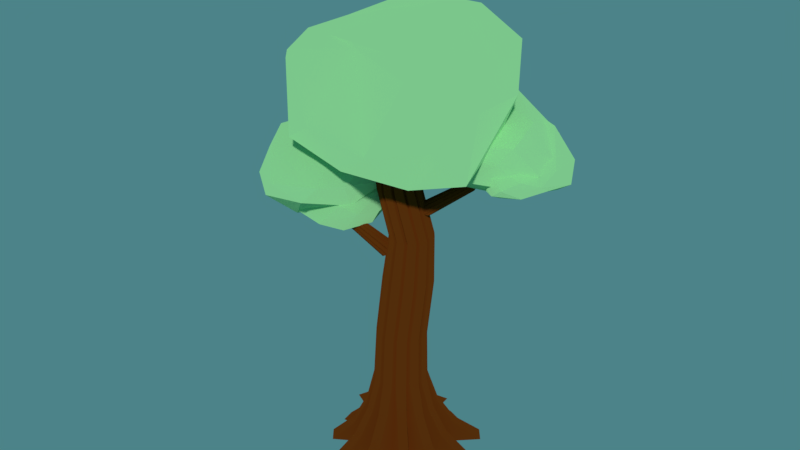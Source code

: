 # Source: Arvore_1.blend  (saved by Blender 2.78.0; exported with 4.5.12 LTS)
import bpy
from mathutils import Matrix  # noqa: F401  (used for matrix-valued properties, if any)

bpy.ops.wm.read_factory_settings(use_empty=True)
scene = bpy.context.scene
scene.name = 'Scene'

# ---- collections
col_collection_1 = bpy.data.collections.new('Collection 1'); scene.collection.children.link(col_collection_1)

# ---- materials (node trees are filled in below, after node groups)
mat_material_001 = bpy.data.materials.new('Material.001')
mat_material_001.alpha_threshold = 0.0
mat_material_001.diffuse_color = (0.3622, 0.8, 0.3553, 1.0)
mat_material_001.roughness = 0.5
mat_material_002 = bpy.data.materials.new('Material.002')
mat_material_002.alpha_threshold = 0.0
mat_material_002.diffuse_color = (0.1529, 0.03689, 0.004777, 1.0)
mat_material_002.roughness = 0.5

# ---- material node trees
mat_material_001.use_nodes = True; mat_material_001.node_tree.nodes.clear()
_N = mat_material_001.node_tree.nodes; _L = mat_material_001.node_tree.links
n0 = _N.new('ShaderNodeOutputMaterial'); n0.name = 'Material Output'; n0.location = (300, 300)
n1 = _N.new('ShaderNodeBsdfToon'); n1.name = 'Toon BSDF'; n1.location = (10, 300)
n1.inputs[0].default_value = (0.3613, 0.7991, 0.3564, 1.0)
n1.inputs[1].default_value = 1.0
n1.inputs[2].default_value = 1.0
_L.new(n1.outputs[0], n0.inputs[0])
n0.is_active_output = True
mat_material_002.use_nodes = True; mat_material_002.node_tree.nodes.clear()
_N = mat_material_002.node_tree.nodes; _L = mat_material_002.node_tree.links
n0 = _N.new('ShaderNodeOutputMaterial'); n0.name = 'Material Output'; n0.location = (300, 300)
n1 = _N.new('ShaderNodeBsdfToon'); n1.name = 'Toon BSDF'; n1.location = (10, 300)
n1.inputs[0].default_value = (0.1523, 0.03741, 0.004584, 1.0)
n1.inputs[1].default_value = 1.0
n1.inputs[2].default_value = 1.0
_L.new(n1.outputs[0], n0.inputs[0])
n0.is_active_output = True

# ---- world
world_world = bpy.data.worlds.new('World'); scene.world = world_world
world_world.use_nodes = True; world_world.node_tree.nodes.clear()
_N = world_world.node_tree.nodes; _L = world_world.node_tree.links
n0 = _N.new('ShaderNodeOutputWorld'); n0.name = 'World Output'; n0.location = (300, 300)
n1 = _N.new('ShaderNodeBackground'); n1.name = 'Background'; n1.location = (10, 300)
n1.inputs[0].default_value = (0.08964, 0.2853, 0.3108, 1.0)
n1.inputs[1].default_value = 0.8
_L.new(n1.outputs[0], n0.inputs[0])
n0.is_active_output = True
world_world.color = (0.05088, 0.05088, 0.05088)
world_world.use_sun_shadow = False
world_world.sun_shadow_jitter_overblur = 0.0
world_world.cycles.sampling_method = 'MANUAL'

# ---- meshes
me_icosphere_008 = bpy.data.meshes.new('Icosphere.008')
me_icosphere_008.from_pydata([(0.0, -0.018, -0.5988), (0.6784, -0.4066, -0.3206), (-0.2921, -0.6488, -0.3587), (-0.8156, -0.006825, -0.4812), (-0.2251, 0.7283, -0.2695), (0.6335, 0.5159, -0.2476), (0.2809, -0.6213, 0.3156), (-0.6438, -0.4121, 0.322), (-0.6899, 0.5379, 0.4701), (0.2585, 0.8577, 0.4384), (0.7525, 0.1008, 0.3793), (0.0, 0.2822, 0.6844), (-0.1223, -0.377, -0.6672), (0.3254, -0.09729, -0.7099), (0.2717, -0.6205, -0.4509), (0.7604, 0.00902, -0.5629), (0.4468, 0.3166, -0.6151), (-0.479, 0.06596, -0.7426), (-0.6443, -0.4348, -0.5274), (-0.1621, 0.5252, -0.3924), (-0.6133, 0.494, -0.3384), (0.2152, 0.6844, -0.2695), (0.9433, -0.2896, 0.03321), (0.8368, 0.3407, 0.1443), (0.0, -0.6072, 0.296), (0.558, -0.6961, 0.1632), (-0.9433, -0.2896, 0.03321), (-0.558, -0.6961, 0.1632), (-0.5373, 0.7602, 0.05732), (-0.8368, 0.3407, 0.1443), (0.5373, 0.7602, 0.05732), (0.0, 0.9284, 0.07633), (0.6011, -0.3775, 0.3892), (-0.2633, -0.5813, 0.3341), (-0.7165, 0.1012, 0.4352), (-0.2535, 0.8131, 0.5206), (0.6697, 0.5088, 0.5359), (0.06994, -0.2446, 0.5612), (0.3862, 0.181, 0.6472), (-0.2329, -0.05075, 0.5578), (-0.3545, 0.428, 0.7174), (0.1741, 0.6128, 0.7232)], [], [(0, 13, 12), (1, 13, 15), (0, 12, 17), (0, 17, 19), (0, 19, 16), (1, 15, 22), (2, 14, 24), (3, 18, 26), (4, 20, 28), (5, 21, 30), (1, 22, 25), (2, 24, 27), (3, 26, 29), (4, 28, 31), (5, 30, 23), (6, 32, 37), (7, 33, 39), (8, 34, 40), (9, 35, 41), (10, 36, 38), (38, 41, 11), (38, 36, 41), (36, 9, 41), (41, 40, 11), (41, 35, 40), (35, 8, 40), (40, 39, 11), (40, 34, 39), (34, 7, 39), (39, 37, 11), (39, 33, 37), (33, 6, 37), (37, 38, 11), (37, 32, 38), (32, 10, 38), (23, 36, 10), (23, 30, 36), (30, 9, 36), (31, 35, 9), (31, 28, 35), (28, 8, 35), (29, 34, 8), (29, 26, 34), (26, 7, 34), (27, 33, 7), (27, 24, 33), (24, 6, 33), (25, 32, 6), (25, 22, 32), (22, 10, 32), (30, 31, 9), (30, 21, 31), (21, 4, 31), (28, 29, 8), (28, 20, 29), (20, 3, 29), (26, 27, 7), (26, 18, 27), (18, 2, 27), (24, 25, 6), (24, 14, 25), (14, 1, 25), (22, 23, 10), (22, 15, 23), (15, 5, 23), (16, 21, 5), (16, 19, 21), (19, 4, 21), (19, 20, 4), (19, 17, 20), (17, 3, 20), (17, 18, 3), (17, 12, 18), (12, 2, 18), (15, 16, 5), (15, 13, 16), (13, 0, 16), (12, 14, 2), (12, 13, 14), (13, 1, 14)])
me_icosphere_008.materials.append(mat_material_001)
me_icosphere_008.use_remesh_preserve_volume = False
me_icosphere_008.use_remesh_preserve_attributes = False
me_icosphere_008.use_mirror_vertex_groups = False
me_icosphere_008.update()
me_icosphere_004 = bpy.data.meshes.new('Icosphere.004')
me_icosphere_004.from_pydata([(0.003912, -0.1485, -0.6093), (0.5611, -0.6166, -0.2652), (-0.2171, -0.9065, -0.2844), (-0.7393, -0.1376, -0.3359), (-0.2378, 0.8433, -0.3555), (0.667, 0.5178, -0.4603), (0.3404, -0.9682, 0.3676), (-0.7395, -0.6691, 0.3216), (-0.8215, 0.6067, 0.04245), (0.3672, 0.9985, -0.05266), (0.9157, -0.04175, 0.2364), (0.009015, 0.06065, 0.6907), (-0.113, -0.5665, -0.4879), (0.3597, -0.3985, -0.6081), (0.226, -0.8631, -0.3401), (0.7294, -0.07803, -0.3983), (0.3676, 0.2246, -0.6745), (-0.4782, -0.1172, -0.6482), (-0.4886, -0.6153, -0.2801), (-0.09934, 0.4388, -0.5863), (-0.5908, 0.4795, -0.5482), (0.2536, 0.819, -0.4496), (0.857, -0.3187, 0.00788), (0.8915, 0.31, -0.004678), (0.008609, -1.056, -0.04455), (0.5499, -0.8679, -0.05298), (-0.8375, -0.4324, -0.1218), (-0.5284, -0.9165, -0.07826), (-0.6246, 0.9027, -0.2689), (-0.8828, 0.3177, -0.1851), (0.651, 0.8606, -0.2224), (0.01966, 1.085, -0.1472), (0.715, -0.5769, 0.3745), (-0.3474, -0.9101, 0.4035), (-0.8957, -0.1129, 0.1164), (-0.2785, 0.9942, 0.06694), (0.8671, 0.5261, 0.2391), (0.3364, -0.529, 0.6709), (0.7028, -0.1047, 0.3914), (-0.5842, -0.3506, 0.5217), (-0.5513, 0.3084, 0.5817), (0.3034, 0.6957, 0.4204)], [], [(0, 13, 12), (1, 13, 15), (0, 12, 17), (0, 17, 19), (0, 19, 16), (1, 15, 22), (2, 14, 24), (3, 18, 26), (4, 20, 28), (5, 21, 30), (1, 22, 25), (2, 24, 27), (3, 26, 29), (4, 28, 31), (5, 30, 23), (6, 32, 37), (7, 33, 39), (8, 34, 40), (9, 35, 41), (10, 36, 38), (38, 41, 11), (38, 36, 41), (36, 9, 41), (41, 40, 11), (41, 35, 40), (35, 8, 40), (40, 39, 11), (40, 34, 39), (34, 7, 39), (39, 37, 11), (39, 33, 37), (33, 6, 37), (37, 38, 11), (37, 32, 38), (32, 10, 38), (23, 36, 10), (23, 30, 36), (30, 9, 36), (31, 35, 9), (31, 28, 35), (28, 8, 35), (29, 34, 8), (29, 26, 34), (26, 7, 34), (27, 33, 7), (27, 24, 33), (24, 6, 33), (25, 32, 6), (25, 22, 32), (22, 10, 32), (30, 31, 9), (30, 21, 31), (21, 4, 31), (28, 29, 8), (28, 20, 29), (20, 3, 29), (26, 27, 7), (26, 18, 27), (18, 2, 27), (24, 25, 6), (24, 14, 25), (14, 1, 25), (22, 23, 10), (22, 15, 23), (15, 5, 23), (16, 21, 5), (16, 19, 21), (19, 4, 21), (19, 20, 4), (19, 17, 20), (17, 3, 20), (17, 18, 3), (17, 12, 18), (12, 2, 18), (15, 16, 5), (15, 13, 16), (13, 0, 16), (12, 14, 2), (12, 13, 14), (13, 1, 14)])
me_icosphere_004.materials.append(mat_material_001)
me_icosphere_004.use_remesh_preserve_volume = False
me_icosphere_004.use_remesh_preserve_attributes = False
me_icosphere_004.use_mirror_vertex_groups = False
me_icosphere_004.update()
me_icosphere_003 = bpy.data.meshes.new('Icosphere.003')
me_icosphere_003.from_pydata([(0.003912, -0.1485, -0.6093), (0.5611, -0.6166, -0.2652), (-0.2171, -0.9065, -0.2844), (-0.7393, -0.1376, -0.3359), (-0.2378, 0.8433, -0.3555), (0.667, 0.5178, -0.4603), (0.3404, -0.9682, 0.3676), (-0.7395, -0.6691, 0.3216), (-0.8215, 0.6067, 0.04245), (0.3672, 0.9985, -0.05266), (0.9157, -0.04175, 0.2364), (0.009015, 0.06065, 0.6907), (-0.113, -0.5665, -0.4879), (0.3597, -0.3985, -0.6081), (0.226, -0.8631, -0.3401), (0.7294, -0.07803, -0.3983), (0.3676, 0.2246, -0.6745), (-0.4782, -0.1172, -0.6482), (-0.4886, -0.6153, -0.2801), (-0.09934, 0.4388, -0.5863), (-0.5908, 0.4795, -0.5482), (0.2536, 0.819, -0.4496), (0.857, -0.3187, 0.00788), (0.8915, 0.31, -0.004678), (0.008609, -1.056, -0.04455), (0.5499, -0.8679, -0.05298), (-0.8375, -0.4324, -0.1218), (-0.5284, -0.9165, -0.07826), (-0.6246, 0.9027, -0.2689), (-0.8828, 0.3177, -0.1851), (0.651, 0.8606, -0.2224), (0.01966, 1.085, -0.1472), (0.715, -0.5769, 0.3745), (-0.3474, -0.9101, 0.4035), (-0.8957, -0.1129, 0.1164), (-0.2785, 0.9942, 0.06694), (0.8671, 0.5261, 0.2391), (0.3364, -0.529, 0.6709), (0.7028, -0.1047, 0.3914), (-0.5842, -0.3506, 0.5217), (-0.5513, 0.3084, 0.5817), (0.3034, 0.6957, 0.4204)], [], [(0, 13, 12), (1, 13, 15), (0, 12, 17), (0, 17, 19), (0, 19, 16), (1, 15, 22), (2, 14, 24), (3, 18, 26), (4, 20, 28), (5, 21, 30), (1, 22, 25), (2, 24, 27), (3, 26, 29), (4, 28, 31), (5, 30, 23), (6, 32, 37), (7, 33, 39), (8, 34, 40), (9, 35, 41), (10, 36, 38), (38, 41, 11), (38, 36, 41), (36, 9, 41), (41, 40, 11), (41, 35, 40), (35, 8, 40), (40, 39, 11), (40, 34, 39), (34, 7, 39), (39, 37, 11), (39, 33, 37), (33, 6, 37), (37, 38, 11), (37, 32, 38), (32, 10, 38), (23, 36, 10), (23, 30, 36), (30, 9, 36), (31, 35, 9), (31, 28, 35), (28, 8, 35), (29, 34, 8), (29, 26, 34), (26, 7, 34), (27, 33, 7), (27, 24, 33), (24, 6, 33), (25, 32, 6), (25, 22, 32), (22, 10, 32), (30, 31, 9), (30, 21, 31), (21, 4, 31), (28, 29, 8), (28, 20, 29), (20, 3, 29), (26, 27, 7), (26, 18, 27), (18, 2, 27), (24, 25, 6), (24, 14, 25), (14, 1, 25), (22, 23, 10), (22, 15, 23), (15, 5, 23), (16, 21, 5), (16, 19, 21), (19, 4, 21), (19, 20, 4), (19, 17, 20), (17, 3, 20), (17, 18, 3), (17, 12, 18), (12, 2, 18), (15, 16, 5), (15, 13, 16), (13, 0, 16), (12, 14, 2), (12, 13, 14), (13, 1, 14)])
me_icosphere_003.materials.append(mat_material_001)
me_icosphere_003.use_remesh_preserve_volume = False
me_icosphere_003.use_remesh_preserve_attributes = False
me_icosphere_003.use_mirror_vertex_groups = False
me_icosphere_003.update()
me_icosphere_002 = bpy.data.meshes.new('Icosphere.002')
me_icosphere_002.from_pydata([(0.003912, -0.1485, -0.6093), (0.5611, -0.6166, -0.2652), (-0.2171, -0.9065, -0.2844), (-0.7393, -0.1376, -0.3359), (-0.2378, 0.8433, -0.3555), (0.667, 0.5178, -0.4603), (0.3404, -0.9682, 0.3676), (-0.7395, -0.6691, 0.3216), (-0.8215, 0.6067, 0.04245), (0.3672, 0.9985, -0.05266), (0.9157, -0.04175, 0.2364), (0.009015, 0.06065, 0.6907), (-0.113, -0.5665, -0.4879), (0.3597, -0.3985, -0.6081), (0.226, -0.8631, -0.3401), (0.7294, -0.07803, -0.3983), (0.3676, 0.2246, -0.6745), (-0.4782, -0.1172, -0.6482), (-0.4886, -0.6153, -0.2801), (-0.09934, 0.4388, -0.5863), (-0.5908, 0.4795, -0.5482), (0.2536, 0.819, -0.4496), (0.857, -0.3187, 0.00788), (0.8915, 0.31, -0.004678), (0.008609, -1.056, -0.04455), (0.5499, -0.8679, -0.05298), (-0.8375, -0.4324, -0.1218), (-0.5284, -0.9165, -0.07826), (-0.6246, 0.9027, -0.2689), (-0.8828, 0.3177, -0.1851), (0.651, 0.8606, -0.2224), (0.01966, 1.085, -0.1472), (0.715, -0.5769, 0.3745), (-0.3474, -0.9101, 0.4035), (-0.8957, -0.1129, 0.1164), (-0.2785, 0.9942, 0.06694), (0.8671, 0.5261, 0.2391), (0.3364, -0.529, 0.6709), (0.7028, -0.1047, 0.3914), (-0.5842, -0.3506, 0.5217), (-0.5513, 0.3084, 0.5817), (0.3034, 0.6957, 0.4204)], [], [(0, 13, 12), (1, 13, 15), (0, 12, 17), (0, 17, 19), (0, 19, 16), (1, 15, 22), (2, 14, 24), (3, 18, 26), (4, 20, 28), (5, 21, 30), (1, 22, 25), (2, 24, 27), (3, 26, 29), (4, 28, 31), (5, 30, 23), (6, 32, 37), (7, 33, 39), (8, 34, 40), (9, 35, 41), (10, 36, 38), (38, 41, 11), (38, 36, 41), (36, 9, 41), (41, 40, 11), (41, 35, 40), (35, 8, 40), (40, 39, 11), (40, 34, 39), (34, 7, 39), (39, 37, 11), (39, 33, 37), (33, 6, 37), (37, 38, 11), (37, 32, 38), (32, 10, 38), (23, 36, 10), (23, 30, 36), (30, 9, 36), (31, 35, 9), (31, 28, 35), (28, 8, 35), (29, 34, 8), (29, 26, 34), (26, 7, 34), (27, 33, 7), (27, 24, 33), (24, 6, 33), (25, 32, 6), (25, 22, 32), (22, 10, 32), (30, 31, 9), (30, 21, 31), (21, 4, 31), (28, 29, 8), (28, 20, 29), (20, 3, 29), (26, 27, 7), (26, 18, 27), (18, 2, 27), (24, 25, 6), (24, 14, 25), (14, 1, 25), (22, 23, 10), (22, 15, 23), (15, 5, 23), (16, 21, 5), (16, 19, 21), (19, 4, 21), (19, 20, 4), (19, 17, 20), (17, 3, 20), (17, 18, 3), (17, 12, 18), (12, 2, 18), (15, 16, 5), (15, 13, 16), (13, 0, 16), (12, 14, 2), (12, 13, 14), (13, 1, 14)])
me_icosphere_002.materials.append(mat_material_001)
me_icosphere_002.use_remesh_preserve_volume = False
me_icosphere_002.use_remesh_preserve_attributes = False
me_icosphere_002.use_mirror_vertex_groups = False
me_icosphere_002.update()
me_icosphere_001 = bpy.data.meshes.new('Icosphere.001')
me_icosphere_001.from_pydata([(0.003912, -0.1485, -0.6093), (0.5611, -0.6166, -0.2652), (-0.2171, -0.9065, -0.2844), (-0.7393, -0.1376, -0.3359), (-0.2378, 0.8433, -0.3555), (0.667, 0.5178, -0.4603), (0.3404, -0.9682, 0.3676), (-0.7395, -0.6691, 0.3216), (-0.8215, 0.6067, 0.04245), (0.3672, 0.9985, -0.05266), (0.9157, -0.04175, 0.2364), (0.009015, 0.06065, 0.6907), (-0.113, -0.5665, -0.4879), (0.3597, -0.3985, -0.6081), (0.226, -0.8631, -0.3401), (0.7294, -0.07803, -0.3983), (0.3676, 0.2246, -0.6745), (-0.4782, -0.1172, -0.6482), (-0.4886, -0.6153, -0.2801), (-0.09934, 0.4388, -0.5863), (-0.5908, 0.4795, -0.5482), (0.2536, 0.819, -0.4496), (0.857, -0.3187, 0.00788), (0.8915, 0.31, -0.004678), (0.008609, -1.056, -0.04455), (0.5499, -0.8679, -0.05298), (-0.8375, -0.4324, -0.1218), (-0.5284, -0.9165, -0.07826), (-0.6246, 0.9027, -0.2689), (-0.8828, 0.3177, -0.1851), (0.651, 0.8606, -0.2224), (0.01966, 1.085, -0.1472), (0.715, -0.5769, 0.3745), (-0.3474, -0.9101, 0.4035), (-0.8957, -0.1129, 0.1164), (-0.2785, 0.9942, 0.06694), (0.8671, 0.5261, 0.2391), (0.3364, -0.529, 0.6709), (0.7028, -0.1047, 0.3914), (-0.5842, -0.3506, 0.5217), (-0.5513, 0.3084, 0.5817), (0.3034, 0.6957, 0.4204)], [], [(0, 13, 12), (1, 13, 15), (0, 12, 17), (0, 17, 19), (0, 19, 16), (1, 15, 22), (2, 14, 24), (3, 18, 26), (4, 20, 28), (5, 21, 30), (1, 22, 25), (2, 24, 27), (3, 26, 29), (4, 28, 31), (5, 30, 23), (6, 32, 37), (7, 33, 39), (8, 34, 40), (9, 35, 41), (10, 36, 38), (38, 41, 11), (38, 36, 41), (36, 9, 41), (41, 40, 11), (41, 35, 40), (35, 8, 40), (40, 39, 11), (40, 34, 39), (34, 7, 39), (39, 37, 11), (39, 33, 37), (33, 6, 37), (37, 38, 11), (37, 32, 38), (32, 10, 38), (23, 36, 10), (23, 30, 36), (30, 9, 36), (31, 35, 9), (31, 28, 35), (28, 8, 35), (29, 34, 8), (29, 26, 34), (26, 7, 34), (27, 33, 7), (27, 24, 33), (24, 6, 33), (25, 32, 6), (25, 22, 32), (22, 10, 32), (30, 31, 9), (30, 21, 31), (21, 4, 31), (28, 29, 8), (28, 20, 29), (20, 3, 29), (26, 27, 7), (26, 18, 27), (18, 2, 27), (24, 25, 6), (24, 14, 25), (14, 1, 25), (22, 23, 10), (22, 15, 23), (15, 5, 23), (16, 21, 5), (16, 19, 21), (19, 4, 21), (19, 20, 4), (19, 17, 20), (17, 3, 20), (17, 18, 3), (17, 12, 18), (12, 2, 18), (15, 16, 5), (15, 13, 16), (13, 0, 16), (12, 14, 2), (12, 13, 14), (13, 1, 14)])
me_icosphere_001.materials.append(mat_material_001)
me_icosphere_001.use_remesh_preserve_volume = False
me_icosphere_001.use_remesh_preserve_attributes = False
me_icosphere_001.use_mirror_vertex_groups = False
me_icosphere_001.update()
me_icosphere = bpy.data.meshes.new('Icosphere')
me_icosphere.from_pydata([(0.003912, -0.1485, -0.6093), (0.5611, -0.6166, -0.2652), (-0.2171, -0.9065, -0.2844), (-0.7393, -0.1376, -0.3359), (-0.2378, 0.8433, -0.3555), (0.667, 0.5178, -0.4603), (0.3404, -0.9682, 0.3676), (-0.7395, -0.6691, 0.3216), (-0.8215, 0.6067, 0.04245), (0.3672, 0.9985, -0.05266), (0.9157, -0.04175, 0.2364), (0.009015, 0.06065, 0.6907), (-0.113, -0.5665, -0.4879), (0.3597, -0.3985, -0.6081), (0.226, -0.8631, -0.3401), (0.7294, -0.07803, -0.3983), (0.3676, 0.2246, -0.6745), (-0.4782, -0.1172, -0.6482), (-0.4886, -0.6153, -0.2801), (-0.09934, 0.4388, -0.5863), (-0.5908, 0.4795, -0.5482), (0.2536, 0.819, -0.4496), (0.857, -0.3187, 0.00788), (0.8915, 0.31, -0.004678), (0.008609, -1.056, -0.04455), (0.5499, -0.8679, -0.05298), (-0.8375, -0.4324, -0.1218), (-0.5284, -0.9165, -0.07826), (-0.6246, 0.9027, -0.2689), (-0.8828, 0.3177, -0.1851), (0.651, 0.8606, -0.2224), (0.01966, 1.085, -0.1472), (0.715, -0.5769, 0.3745), (-0.3474, -0.9101, 0.4035), (-0.8957, -0.1129, 0.1164), (-0.2785, 0.9942, 0.06694), (0.8671, 0.5261, 0.2391), (0.3364, -0.529, 0.6709), (0.7028, -0.1047, 0.3914), (-0.5842, -0.3506, 0.5217), (-0.5513, 0.3084, 0.5817), (0.3034, 0.6957, 0.4204)], [], [(0, 13, 12), (1, 13, 15), (0, 12, 17), (0, 17, 19), (0, 19, 16), (1, 15, 22), (2, 14, 24), (3, 18, 26), (4, 20, 28), (5, 21, 30), (1, 22, 25), (2, 24, 27), (3, 26, 29), (4, 28, 31), (5, 30, 23), (6, 32, 37), (7, 33, 39), (8, 34, 40), (9, 35, 41), (10, 36, 38), (38, 41, 11), (38, 36, 41), (36, 9, 41), (41, 40, 11), (41, 35, 40), (35, 8, 40), (40, 39, 11), (40, 34, 39), (34, 7, 39), (39, 37, 11), (39, 33, 37), (33, 6, 37), (37, 38, 11), (37, 32, 38), (32, 10, 38), (23, 36, 10), (23, 30, 36), (30, 9, 36), (31, 35, 9), (31, 28, 35), (28, 8, 35), (29, 34, 8), (29, 26, 34), (26, 7, 34), (27, 33, 7), (27, 24, 33), (24, 6, 33), (25, 32, 6), (25, 22, 32), (22, 10, 32), (30, 31, 9), (30, 21, 31), (21, 4, 31), (28, 29, 8), (28, 20, 29), (20, 3, 29), (26, 27, 7), (26, 18, 27), (18, 2, 27), (24, 25, 6), (24, 14, 25), (14, 1, 25), (22, 23, 10), (22, 15, 23), (15, 5, 23), (16, 21, 5), (16, 19, 21), (19, 4, 21), (19, 20, 4), (19, 17, 20), (17, 3, 20), (17, 18, 3), (17, 12, 18), (12, 2, 18), (15, 16, 5), (15, 13, 16), (13, 0, 16), (12, 14, 2), (12, 13, 14), (13, 1, 14)])
me_icosphere.materials.append(mat_material_001)
me_icosphere.use_remesh_preserve_volume = False
me_icosphere.use_remesh_preserve_attributes = False
me_icosphere.use_mirror_vertex_groups = False
me_icosphere.update()
me_cylinder_001 = bpy.data.meshes.new('Cylinder.001')
me_cylinder_001.from_pydata([(4.213e-09, 1.424, -1.0), (-0.001511, 0.9614, 1.91), (0.7121, 1.233, -1.0), (0.4769, 0.8332, 1.91), (1.233, 0.7121, -1.0), (0.8272, 0.4829, 1.91), (1.424, -3.263e-09, -1.0), (0.9554, 0.004472, 1.91), (1.233, -0.7121, -1.0), (0.8272, -0.474, 1.91), (0.7121, -1.233, -1.0), (0.4769, -0.8242, 1.91), (2.193e-07, -1.424, -1.0), (-0.001511, -0.9524, 1.91), (-0.7121, -1.233, -1.0), (-0.48, -0.8242, 1.91), (-1.233, -0.7121, -1.0), (-0.8302, -0.474, 1.91), (-1.424, -6.031e-07, -1.0), (-0.9584, 0.004472, 1.91), (-1.233, 0.7121, -1.0), (-0.8302, 0.4829, 1.91), (-0.7121, 1.233, -1.0), (-0.48, 0.8332, 1.91), (0.3313, 2.95, -0.9259), (0.08057, 1.123, 1.84), (0.4865, 1.014, 1.84), (0.8266, 2.817, -0.9259), (2.061, 2.533, -0.9259), (0.6287, 0.9318, 1.84), (0.9258, 0.6346, 1.84), (2.428, 2.167, -0.9259), (2.438, 1.116, -1.358), (1.008, 0.4925, 1.84), (1.117, 0.08656, 1.84), (2.62, 0.673, -1.358), (3.064, -0.5418, -0.9259), (1.117, -0.07761, 1.84), (1.008, -0.4835, 1.84), (2.915, -1.099, -0.9259), (2.404, -1.949, -0.9259), (0.9258, -0.6257, 1.84), (0.6287, -0.9229, 1.84), (2.025, -2.328, -0.9259), (1.012, -2.721, -0.9259), (0.4865, -1.005, 1.84), (0.08057, -1.114, 1.84), (0.3572, -2.896, -0.9259), (-0.4318, -2.658, -0.9259), (-0.08359, -1.114, 1.84), (-0.4895, -1.005, 1.84), (-0.9976, -2.506, -0.9259), (-2.328, -2.568, -0.9259), (-0.6317, -0.9229, 1.84), (-0.9288, -0.6257, 1.84), (-2.709, -2.187, -0.9259), (-2.51, -1.066, -0.9259), (-1.011, -0.4835, 1.84), (-1.12, -0.07761, 1.84), (-2.685, -0.4115, -0.9259), (-3.3, 0.5172, -0.9259), (-1.12, 0.08655, 1.84), (-1.011, 0.4925, 1.84), (-3.071, 1.35, -0.9259), (-2.198, 1.703, -0.9259), (-0.9288, 0.6346, 1.84), (-0.6317, 0.9318, 1.84), (-1.718, 2.182, -0.9259), (-1.238, 3.173, -0.9259), (-0.4895, 1.014, 1.84), (-0.08359, 1.123, 1.84), (-0.5835, 3.349, -0.9259), (-0.002639, 1.122, -0.2586), (0.5565, 0.9718, -0.2586), (0.9659, 0.5624, -0.2586), (1.116, 0.003274, -0.2586), (0.9659, -0.5559, -0.2586), (0.5565, -0.9652, -0.2586), (-0.002639, -1.115, -0.2586), (-0.5618, -0.9652, -0.2586), (-0.9711, -0.5559, -0.2586), (-1.121, 0.003273, -0.2586), (-0.9711, 0.5624, -0.2586), (-0.5618, 0.9718, -0.2586), (0.2094, 2.024, -0.2417), (0.6234, 1.913, -0.2417), (1.358, 1.727, -0.2417), (1.663, 1.422, -0.2417), (1.697, 0.7899, -0.4816), (1.835, 0.4052, -0.4816), (2.082, -0.3257, -0.2417), (1.962, -0.7739, -0.2417), (1.65, -1.295, -0.2417), (1.338, -1.607, -0.2417), (0.7263, -1.853, -0.2417), (0.2239, -1.988, -0.2417), (-0.2705, -1.856, -0.2417), (-0.7237, -1.734, -0.2417), (-1.511, -1.74, -0.2417), (-1.824, -1.427, -0.2417), (-1.742, -0.7558, -0.2417), (-1.876, -0.2534, -0.2417), (-2.218, 0.3186, -0.2417), (-2.054, 0.9198, -0.2417), (-1.54, 1.165, -0.2417), (-1.173, 1.533, -0.2417), (-0.8572, 2.111, -0.2417), (-0.3548, 2.246, -0.2417), (-0.002266, 0.9611, 0.7328), (0.1325, 1.446, 0.707), (-0.2004, 1.546, 0.707), (0.4769, 0.8327, 0.7328), (0.8276, 0.4819, 0.7328), (0.956, 0.002811, 0.7328), (0.8276, -0.4763, 0.7328), (0.4769, -0.8271, 0.7328), (-0.002266, -0.9555, 0.7328), (-0.4814, -0.8271, 0.7328), (-0.8322, -0.4763, 0.7328), (-0.9605, 0.00281, 0.7328), (-0.8322, 0.4819, 0.7328), (-0.4814, 0.8327, 0.7328), (0.5116, 1.344, 0.707), (0.9111, 1.221, 0.707), (1.19, 0.9427, 0.707), (1.244, 0.5893, 0.5984), (1.358, 0.2234, 0.5984), (1.469, -0.1848, 0.707), (1.363, -0.5795, 0.707), (1.184, -0.8824, 0.707), (0.9019, -1.164, 0.707), (0.5582, -1.314, 0.707), (0.139, -1.426, 0.707), (-0.1623, -1.367, 0.707), (-0.5591, -1.26, 0.707), (-0.9826, -1.224, 0.707), (-1.265, -0.9422, 0.707), (-1.266, -0.5713, 0.707), (-1.379, -0.1521, 0.707), (-1.533, 0.1843, 0.707), (-1.407, 0.6481, 0.707), (-1.136, 0.8262, 0.707), (-0.8295, 1.133, 0.707), (-0.6195, 1.433, 0.707), (-0.1266, 1.164, 5.728), (0.3196, 1.044, 5.728), (0.6462, 0.7178, 5.728), (0.7657, 0.2716, 5.728), (0.6462, -0.1745, 5.728), (0.3196, -0.5011, 5.728), (-0.1266, -0.6206, 5.728), (-0.5727, -0.5011, 5.728), (-0.8993, -0.1745, 5.728), (-1.019, 0.2716, 5.728), (-0.8993, 0.7178, 5.728), (-0.5727, 1.044, 5.728), (-0.05001, 1.314, 5.662), (0.3285, 1.213, 5.662), (0.4611, 1.136, 5.662), (0.7381, 0.8593, 5.662), (0.8147, 0.7267, 5.662), (0.9161, 0.3482, 5.662), (0.9161, 0.1951, 5.662), (0.8147, -0.1834, 5.662), (0.7381, -0.316, 5.662), (0.4611, -0.593, 5.662), (0.3285, -0.6696, 5.662), (-0.05001, -0.771, 5.662), (-0.2031, -0.771, 5.662), (-0.5816, -0.6696, 5.662), (-0.7142, -0.593, 5.662), (-0.9912, -0.316, 5.662), (-1.068, -0.1834, 5.662), (-1.169, 0.1951, 5.662), (-1.169, 0.3482, 5.662), (-1.068, 0.7267, 5.662), (-0.9912, 0.8593, 5.662), (-0.7142, 1.136, 5.662), (-0.5816, 1.213, 5.662), (-0.2031, 1.314, 5.662), (-1.029, 0.1225, 3.648), (-0.8784, 0.04598, 3.714), (-0.4412, -0.8952, 3.648), (-0.06267, -0.9967, 3.648), (-0.06267, 1.089, 3.648), (-0.4412, 0.9872, 3.648), (0.9061, 0.04598, 3.714), (1.057, 0.1225, 3.648), (-0.7589, -0.4002, 3.714), (-0.8508, -0.5416, 3.648), (0.9551, 0.501, 3.648), (0.7866, 0.4921, 3.714), (0.6015, 0.9107, 3.648), (0.8786, 0.6336, 3.648), (0.7866, -0.4002, 3.714), (0.8786, -0.5416, 3.648), (-0.9274, 0.501, 3.648), (-0.7589, 0.4921, 3.714), (0.6015, -0.8187, 3.648), (0.46, -0.7267, 3.714), (-0.9274, -0.4091, 3.648), (-1.029, -0.03056, 3.648), (-0.4323, 0.8187, 3.714), (1.057, -0.03056, 3.648), (0.9551, -0.4091, 3.648), (0.01386, -0.8463, 3.714), (0.46, 0.8187, 3.714), (0.01386, 0.9382, 3.714), (-0.4323, -0.7267, 3.714), (-0.8508, 0.6336, 3.648), (-0.5737, 0.9107, 3.648), (0.4689, -0.8952, 3.648), (0.0904, -0.9967, 3.648), (0.0904, 1.089, 3.648), (0.4689, 0.9872, 3.648), (-0.5737, -0.8187, 3.648), (0.1445, 0.7181, 9.279), (0.5166, 0.6184, 9.279), (0.789, 0.3459, 9.279), (0.8887, -0.02619, 9.279), (0.789, -0.3983, 9.279), (0.5166, -0.6707, 9.279), (0.1445, -0.7704, 9.279), (-0.2276, -0.6707, 9.279), (-0.5001, -0.3983, 9.279), (-0.5998, -0.02619, 9.279), (-0.5001, 0.3459, 9.279), (-0.2276, 0.6184, 9.279), (0.2083, 0.8435, 9.223), (0.524, 0.7589, 9.223), (0.6346, 0.6951, 9.223), (0.8657, 0.464, 9.223), (0.9296, 0.3534, 9.223), (1.014, 0.03765, 9.223), (1.014, -0.09003, 9.223), (0.9296, -0.4057, 9.223), (0.8657, -0.5163, 9.223), (0.6346, -0.7474, 9.223), (0.524, -0.8113, 9.223), (0.2083, -0.8959, 9.223), (0.08064, -0.8959, 9.223), (-0.2351, -0.8113, 9.223), (-0.3457, -0.7474, 9.223), (-0.5768, -0.5163, 9.223), (-0.6406, -0.4057, 9.223), (-0.7252, -0.09003, 9.223), (-0.7252, 0.03765, 9.223), (-0.6406, 0.3534, 9.223), (-0.5768, 0.4639, 9.223), (-0.3457, 0.6951, 9.223), (-0.2351, 0.7589, 9.223), (0.08064, 0.8435, 9.223), (0.3556, 0.008332, 12.02), (0.5786, -0.05145, 12.58), (0.742, -0.2148, 12.58), (0.8017, -0.4379, 12.58), (0.742, -0.6609, 12.58), (0.5786, -0.8243, 12.02), (0.3556, -0.884, 12.58), (0.1325, -0.8243, 12.58), (-0.03085, -0.6609, 12.58), (-0.09063, -0.4379, 12.58), (-0.03085, -0.2148, 12.58), (0.1325, -0.05145, 12.58), (0.3938, 0.08353, 12.54), (0.5831, 0.03282, 11.99), (0.6494, -0.005457, 11.99), (0.7879, -0.144, 11.99), (0.8262, -0.2103, 11.99), (0.8769, -0.3996, 11.99), (0.8769, -0.4761, 11.99), (0.8262, -0.6654, 11.99), (0.7879, -0.7317, 11.99), (0.6494, -0.8702, 12.54), (0.5831, -0.9085, 11.99), (0.3938, -0.9592, 11.99), (0.3173, -0.9592, 12.54), (0.128, -0.9085, 12.54), (0.06172, -0.8702, 12.54), (-0.07684, -0.7317, 12.54), (-0.1151, -0.6654, 12.54), (-0.1658, -0.4761, 12.54), (-0.1658, -0.3996, 12.54), (-0.1151, -0.2103, 12.54), (-0.07684, -0.144, 12.54), (0.06172, -0.005458, 12.54), (0.128, 0.03282, 11.99), (0.3173, 0.08353, 11.99), (0.9707, -0.7701, 10.66), (0.6516, 0.5156, 10.71), (0.9644, -0.652, 10.71), (1.064, -0.7165, 10.66), (-0.008404, 0.209, 10.66), (-0.07952, -0.05644, 10.66), (0.9707, 0.5499, 10.66), (0.7053, 0.621, 10.66), (1.258, -0.5222, 10.66), (1.193, -0.4229, 10.71), (0.02593, -0.1101, 10.71), (-0.07952, -0.1638, 10.66), (0.7053, -0.8412, 10.66), (0.9644, 0.4317, 10.71), (0.1098, 0.2027, 10.71), (1.064, 0.4962, 10.66), (1.258, 0.3019, 10.66), (0.04527, 0.3019, 10.66), (0.2396, 0.4962, 10.66), (0.6516, -0.7358, 10.71), (0.5979, -0.8412, 10.66), (0.3325, -0.7701, 10.66), (1.193, 0.2027, 10.71), (0.3388, 0.4317, 10.71), (1.312, 0.209, 10.66), (1.383, -0.05644, 10.66), (0.3325, 0.5499, 10.66), (0.5979, 0.621, 10.66), (0.3388, -0.652, 10.71), (0.2396, -0.7165, 10.66), (0.04527, -0.5222, 10.66), (1.277, -0.1101, 10.71), (1.383, -0.1638, 10.66), (1.312, -0.4292, 10.66), (0.1098, -0.4229, 10.71), (-0.008403, -0.4292, 10.66), (-0.1771, 1.283, 7.33), (-1.015, 0.3811, 7.387), (0.265, -0.3669, 7.33), (0.5047, -0.1272, 7.33), (0.4252, -0.004818, 7.387), (0.5709, -0.01252, 7.33), (-1.145, 0.3149, 7.33), (-1.058, -0.01252, 7.33), (0.6587, 0.3149, 7.33), (0.5286, 0.3811, 7.387), (-0.9118, -0.004818, 7.387), (-0.9914, -0.1272, 7.33), (0.1503, 1.195, 7.33), (-1.145, 0.4473, 7.33), (-1.058, 0.7748, 7.33), (0.1426, -0.2874, 7.387), (-0.2433, 1.153, 7.387), (0.1503, -0.4331, 7.33), (-0.1771, -0.5209, 7.33), (0.1426, 1.05, 7.387), (-0.9118, 0.7671, 7.387), (0.265, 1.129, 7.33), (0.5047, 0.8895, 7.33), (-0.9914, 0.8895, 7.33), (-0.7517, 1.129, 7.33), (-0.2433, -0.3908, 7.387), (-0.3095, -0.5209, 7.33), (-0.637, -0.4331, 7.33), (0.4252, 0.7671, 7.387), (-0.6293, 1.05, 7.387), (0.5709, 0.7748, 7.33), (0.6587, 0.4473, 7.33), (-0.637, 1.195, 7.33), (-0.3095, 1.283, 7.33), (-0.6293, -0.2874, 7.387), (-0.7517, -0.3669, 7.33), (-0.1871, 2.512, 9.265), (-0.2371, 2.436, 9.319), (-0.3271, 2.399, 9.365), (-0.433, 2.412, 9.39), (-0.5264, 2.472, 9.389), (-0.5822, 2.562, 9.361), (-0.5855, 2.658, 9.314), (-0.5355, 2.735, 9.261), (-0.4455, 2.772, 9.215), (-0.3396, 2.758, 9.189), (-0.2462, 2.699, 9.191), (-0.1904, 2.609, 9.218), (-0.1629, 2.476, 9.257), (-0.2054, 2.411, 9.302), (-0.2294, 2.392, 9.319), (-0.3058, 2.361, 9.358), (-0.3394, 2.357, 9.37), (-0.4292, 2.368, 9.392), (-0.4634, 2.38, 9.396), (-0.5426, 2.431, 9.395), (-0.5682, 2.457, 9.39), (-0.6156, 2.533, 9.366), (-0.6257, 2.565, 9.354), (-0.6285, 2.647, 9.314), (-0.6205, 2.677, 9.297), (-0.5781, 2.742, 9.251), (-0.554, 2.761, 9.234), (-0.4777, 2.792, 9.195), (-0.4441, 2.796, 9.183), (-0.3542, 2.785, 9.161), (-0.3201, 2.773, 9.157), (-0.2408, 2.722, 9.158), (-0.2153, 2.696, 9.163), (-0.1679, 2.62, 9.187), (-0.1577, 2.588, 9.2), (-0.1549, 2.506, 9.239), (-0.3393, 0.959, 8.537), (0.2273, 0.8907, 8.423), (-0.2831, 0.9548, 8.547), (-0.3262, 0.9176, 8.554), (0.1578, 1.161, 8.285), (0.0555, 1.227, 8.284), (0.2036, 0.76, 8.471), (0.2585, 0.8441, 8.412), (-0.265, 0.8189, 8.585), (-0.211, 0.8385, 8.583), (0.03027, 1.209, 8.325), (0.01135, 1.243, 8.289), (-0.343, 1.065, 8.486), (0.1626, 0.7915, 8.492), (0.1509, 1.131, 8.327), (0.1726, 0.7349, 8.493), (0.07394, 0.6947, 8.543), (0.1909, 1.128, 8.292), (0.2521, 1.029, 8.322), (-0.2874, 1.079, 8.487), (-0.3326, 1.103, 8.464), (-0.2778, 1.187, 8.405), (0.04636, 0.7441, 8.551), (0.223, 1.015, 8.363), (0.03052, 0.6895, 8.559), (-0.08551, 0.7041, 8.587), (0.2652, 0.9881, 8.339), (0.2688, 0.8825, 8.39), (-0.2228, 1.178, 8.417), (-0.2467, 1.212, 8.383), (-0.1481, 1.252, 8.333), (-0.0904, 0.7613, 8.585), (-0.1297, 0.7203, 8.592), (-0.232, 0.7857, 8.591), (-0.1065, 1.226, 8.358), (-0.1047, 1.258, 8.317), (-0.9983, 3.502, 10.67), (-1.03, 3.453, 10.7), (-1.088, 3.43, 10.73), (-1.155, 3.438, 10.75), (-1.215, 3.477, 10.75), (-1.25, 3.534, 10.73), (-1.253, 3.596, 10.7), (-1.221, 3.645, 10.66), (-1.163, 3.668, 10.63), (-1.096, 3.659, 10.62), (-1.036, 3.621, 10.62), (-1.0, 3.564, 10.64), (-0.9829, 3.479, 10.66), (-1.01, 3.438, 10.69), (-1.025, 3.425, 10.7), (-1.074, 3.406, 10.73), (-1.096, 3.403, 10.73), (-1.153, 3.41, 11.3), (-1.175, 3.418, 10.75), (-1.225, 3.451, 10.75), (-1.242, 3.467, 10.75), (-1.272, 3.516, 10.73), (-1.278, 3.536, 10.72), (-1.28, 3.588, 10.7), (-1.275, 3.607, 10.69), (-1.248, 3.649, 10.66), (-1.232, 3.661, 10.65), (-1.184, 3.681, 10.62), (-1.162, 3.684, 10.61), (-1.105, 3.676, 10.6), (-1.083, 3.668, 10.6), (-1.033, 3.636, 10.6), (-1.016, 3.62, 10.6), (-0.9861, 3.571, 10.62), (-0.9796, 3.551, 10.62), (-0.9778, 3.498, 10.65), (-0.7339, -1.916, 7.393), (-0.676, -1.823, 7.457), (-0.5691, -1.777, 7.512), (-0.4419, -1.79, 7.543), (-0.3284, -1.859, 7.541), (-0.2591, -1.965, 7.508), (-0.2524, -2.08, 7.452), (-0.3103, -2.174, 7.388), (-0.4172, -2.22, 7.333), (-0.5444, -2.207, 7.302), (-0.6579, -2.138, 7.304), (-0.7272, -2.032, 7.337), (-0.7638, -1.874, 7.383), (-0.7147, -1.795, 7.437), (-0.6864, -1.771, 7.458), (-0.5958, -1.731, 7.504), (-0.5556, -1.726, 7.519), (-0.4477, -1.737, 7.545), (-0.4064, -1.751, 7.55), (-0.3101, -1.809, 7.549), (-0.2787, -1.839, 7.543), (-0.2199, -1.93, 7.514), (-0.2068, -1.968, 7.499), (-0.2012, -2.066, 7.451), (-0.21, -2.101, 7.431), (-0.2591, -2.181, 7.376), (-0.2874, -2.205, 7.356), (-0.378, -2.244, 7.309), (-0.4182, -2.25, 7.295), (-0.5261, -2.239, 7.269), (-0.5674, -2.225, 7.264), (-0.6637, -2.166, 7.265), (-0.6951, -2.136, 7.271), (-0.7539, -2.046, 7.299), (-0.767, -2.008, 7.315), (-0.7726, -1.91, 7.362), (0.1563, -0.3646, 6.697), (-0.5847, -0.2924, 6.548), (0.08289, -0.3609, 6.71), (0.138, -0.3111, 6.719), (-0.486, -0.6433, 6.368), (-0.3507, -0.7256, 6.366), (-0.5577, -0.1213, 6.61), (-0.6268, -0.2326, 6.534), (0.05527, -0.1842, 6.758), (-0.01463, -0.2112, 6.757), (-0.3183, -0.7012, 6.42), (-0.2926, -0.7454, 6.373), (0.1642, -0.5022, 6.63), (-0.5033, -0.1611, 6.638), (-0.4779, -0.6042, 6.422), (-0.518, -0.08756, 6.639), (-0.3905, -0.03225, 6.704), (-0.5301, -0.601, 6.376), (-0.6129, -0.4741, 6.416), (0.09222, -0.5231, 6.631), (0.1519, -0.5525, 6.601), (0.08286, -0.6639, 6.524), (-0.3531, -0.09591, 6.715), (-0.5754, -0.4546, 6.469), (-0.3341, -0.02421, 6.725), (-0.1823, -0.03978, 6.761), (-0.6312, -0.4206, 6.438), (-0.6391, -0.283, 6.505), (0.01085, -0.6543, 6.54), (0.04312, -0.6976, 6.496), (-0.08436, -0.7529, 6.43), (-0.1742, -0.1143, 6.759), (-0.1242, -0.05957, 6.769), (0.01116, -0.1419, 6.767), (-0.1394, -0.7195, 6.463), (-0.1408, -0.761, 6.41), (-0.59, -2.918, 8.795), (-0.5495, -2.853, 8.839), (-0.4747, -2.82, 8.878), (-0.3857, -2.829, 8.899), (-0.3063, -2.877, 8.898), (-0.2578, -2.952, 8.875), (-0.2532, -3.033, 8.836), (-0.2936, -3.098, 8.791), (-0.3684, -3.13, 8.752), (-0.4574, -3.121, 8.731), (-0.5368, -3.073, 8.732), (-0.5853, -2.999, 8.755), (-0.6109, -2.888, 8.787), (-0.5766, -2.833, 8.825), (-0.5568, -2.816, 8.84), (-0.4934, -2.788, 8.872), (-0.4653, -2.784, 8.882), (-0.3898, -2.792, 8.901), (-0.3609, -2.802, 8.904), (-0.2935, -2.843, 8.903), (-0.2715, -2.864, 8.899), (-0.2304, -2.927, 8.879), (-0.2213, -2.954, 8.869), (-0.2173, -3.022, 8.835), (-0.2235, -3.047, 8.821), (-0.2578, -3.103, 8.783), (-0.2776, -3.119, 8.769), (-0.341, -3.147, 8.736), (-0.3691, -3.151, 8.726), (-0.4446, -3.143, 8.708), (-0.4735, -3.133, 8.704), (-0.5409, -3.092, 8.705), (-0.5628, -3.071, 8.709), (-0.604, -3.008, 8.729), (-0.6131, -2.982, 8.74), (-0.6171, -2.913, 8.773)], [], [(109, 25, 26, 122), (123, 29, 30, 124), (125, 33, 34, 126), (127, 37, 38, 128), (129, 41, 42, 130), (131, 45, 46, 132), (133, 49, 50, 134), (135, 53, 54, 136), (137, 57, 58, 138), (139, 61, 62, 140), (204, 203, 162, 163), (141, 65, 66, 142), (143, 69, 70, 110), (0, 2, 4, 6, 8, 10, 12, 14, 16, 18, 20, 22), (108, 1, 25, 109), (185, 202, 155, 178), (73, 2, 27, 85), (2, 0, 24, 27), (111, 3, 29, 123), (201, 200, 172, 173), (74, 4, 31, 87), (4, 2, 28, 31), (112, 5, 33, 125), (199, 198, 165, 149), (75, 6, 35, 89), (6, 4, 32, 35), (113, 7, 37, 127), (197, 196, 175, 154), (76, 8, 39, 91), (8, 6, 36, 39), (114, 9, 41, 129), (195, 194, 148, 164), (77, 10, 43, 93), (10, 8, 40, 43), (115, 11, 45, 131), (193, 192, 158, 159), (78, 12, 47, 95), (12, 10, 44, 47), (116, 13, 49, 133), (180, 181, 153, 174), (79, 14, 51, 97), (14, 12, 48, 51), (117, 15, 53, 135), (182, 183, 168, 169), (80, 16, 55, 99), (16, 14, 52, 55), (118, 17, 57, 137), (184, 185, 178, 179), (81, 18, 59, 101), (18, 16, 56, 59), (119, 19, 61, 139), (186, 187, 161, 147), (82, 20, 63, 103), (20, 18, 60, 63), (120, 21, 65, 141), (188, 189, 171, 152), (83, 22, 67, 105), (22, 20, 64, 67), (121, 23, 69, 143), (190, 191, 146, 160), (72, 0, 71, 107), (0, 22, 68, 71), (108, 72, 107, 110), (22, 83, 106, 68), (121, 83, 105, 142), (20, 82, 104, 64), (120, 82, 103, 140), (18, 81, 102, 60), (119, 81, 101, 138), (16, 80, 100, 56), (118, 80, 99, 136), (14, 79, 98, 52), (117, 79, 97, 134), (12, 78, 96, 48), (116, 78, 95, 132), (10, 77, 94, 44), (115, 77, 93, 130), (8, 76, 92, 40), (114, 76, 91, 128), (6, 75, 90, 36), (113, 75, 89, 126), (4, 74, 88, 32), (112, 74, 87, 124), (2, 73, 86, 28), (111, 73, 85, 122), (0, 72, 84, 24), (68, 106, 107, 71), (64, 104, 105, 67), (60, 102, 103, 63), (56, 100, 101, 59), (52, 98, 99, 55), (48, 96, 97, 51), (44, 94, 95, 47), (40, 92, 93, 43), (36, 90, 91, 39), (32, 88, 89, 35), (28, 86, 87, 31), (24, 84, 85, 27), (3, 111, 122, 26), (5, 112, 124, 30), (7, 113, 126, 34), (9, 114, 128, 38), (11, 115, 130, 42), (13, 116, 132, 46), (15, 117, 134, 50), (17, 118, 136, 54), (19, 119, 138, 58), (21, 120, 140, 62), (23, 121, 142, 66), (1, 108, 110, 70), (83, 121, 143, 106), (82, 120, 141, 104), (81, 119, 139, 102), (80, 118, 137, 100), (79, 117, 135, 98), (78, 116, 133, 96), (77, 115, 131, 94), (76, 114, 129, 92), (75, 113, 127, 90), (74, 112, 125, 88), (73, 111, 123, 86), (72, 108, 109, 84), (106, 143, 110, 107), (104, 141, 142, 105), (102, 139, 140, 103), (100, 137, 138, 101), (98, 135, 136, 99), (96, 133, 134, 97), (94, 131, 132, 95), (92, 129, 130, 93), (90, 127, 128, 91), (88, 125, 126, 89), (86, 123, 124, 87), (84, 109, 122, 85), (337, 325, 225, 246), (324, 340, 216, 228), (339, 326, 237, 221), (338, 337, 246, 247), (336, 324, 228, 229), (327, 328, 220, 236), (325, 330, 245, 225), (326, 327, 236, 237), (331, 334, 224, 244), (328, 329, 235, 220), (330, 331, 244, 245), (332, 333, 219, 234), (334, 335, 243, 224), (183, 205, 150, 168), (192, 206, 145, 158), (207, 184, 179, 144), (208, 182, 169, 151), (191, 193, 159, 146), (210, 209, 176, 177), (212, 211, 166, 167), (200, 188, 152, 172), (214, 213, 156, 157), (203, 186, 147, 162), (181, 201, 173, 153), (194, 204, 163, 148), (189, 215, 170, 171), (209, 197, 154, 176), (187, 190, 160, 161), (211, 199, 149, 166), (213, 207, 144, 156), (202, 210, 177, 155), (205, 212, 167, 150), (206, 214, 157, 145), (196, 180, 174, 175), (198, 195, 164, 165), (215, 208, 151, 170), (53, 15, 208, 215), (42, 41, 195, 198), (62, 61, 180, 196), (3, 26, 214, 206), (13, 46, 212, 205), (23, 66, 210, 202), (25, 1, 207, 213), (45, 11, 199, 211), (34, 33, 190, 187), (65, 21, 197, 209), (54, 53, 215, 189), (9, 38, 204, 194), (19, 58, 201, 181), (37, 7, 186, 203), (26, 25, 213, 214), (57, 17, 188, 200), (46, 45, 211, 212), (66, 65, 209, 210), (5, 30, 193, 191), (15, 50, 182, 208), (1, 70, 184, 207), (29, 3, 206, 192), (49, 13, 205, 183), (33, 5, 191, 190), (17, 54, 189, 188), (7, 34, 187, 186), (70, 69, 185, 184), (50, 49, 183, 182), (61, 19, 181, 180), (30, 29, 192, 193), (41, 9, 194, 195), (21, 62, 196, 197), (11, 42, 198, 199), (58, 57, 200, 201), (69, 23, 202, 185), (38, 37, 203, 204), (306, 305, 284, 285), (304, 303, 266, 267), (288, 290, 257, 274), (302, 292, 283, 262), (301, 294, 265, 253), (300, 288, 274, 275), (293, 298, 261, 282), (295, 289, 252, 264), (290, 291, 273, 257), (292, 293, 282, 283), (294, 295, 264, 265), (296, 297, 256, 272), (298, 299, 281, 261), (342, 341, 238, 239), (343, 336, 229, 217), (344, 338, 247, 226), (341, 339, 221, 238), (346, 345, 230, 231), (348, 347, 248, 249), (349, 342, 239, 222), (345, 343, 217, 230), (347, 344, 226, 248), (351, 350, 240, 241), (352, 346, 231, 218), (353, 348, 249, 227), (350, 349, 222, 240), (355, 354, 232, 233), (357, 356, 250, 251), (358, 351, 241, 223), (354, 352, 218, 232), (356, 353, 227, 250), (335, 359, 242, 243), (333, 355, 233, 219), (340, 357, 251, 216), (359, 358, 223, 242), (329, 332, 234, 235), (253, 252, 263, 262, 261, 260, 259, 258, 257, 256, 255, 254), (252, 253, 265, 264), (253, 254, 267, 266), (254, 255, 269, 268), (255, 256, 271, 270), (256, 257, 273, 272), (257, 258, 275, 274), (258, 259, 277, 276), (259, 260, 279, 278), (260, 261, 281, 280), (261, 262, 283, 282), (262, 263, 285, 284), (263, 252, 287, 286), (307, 300, 275, 258), (303, 301, 253, 266), (305, 302, 262, 284), (309, 308, 276, 277), (310, 304, 267, 254), (311, 306, 285, 263), (308, 307, 258, 276), (313, 312, 268, 269), (315, 314, 286, 287), (316, 309, 277, 259), (312, 310, 254, 268), (314, 311, 263, 286), (318, 317, 278, 279), (319, 313, 269, 255), (289, 315, 287, 252), (317, 316, 259, 278), (321, 320, 270, 271), (322, 318, 279, 260), (320, 319, 255, 270), (299, 323, 280, 281), (297, 321, 271, 256), (323, 322, 260, 280), (291, 296, 272, 273), (237, 236, 296, 291), (244, 224, 322, 323), (220, 235, 321, 297), (245, 244, 323, 299), (234, 219, 319, 320), (224, 243, 318, 322), (235, 234, 320, 321), (242, 223, 316, 317), (216, 251, 315, 289), (219, 233, 313, 319), (243, 242, 317, 318), (250, 227, 311, 314), (232, 218, 310, 312), (223, 241, 309, 316), (251, 250, 314, 315), (233, 232, 312, 313), (240, 222, 307, 308), (227, 249, 306, 311), (218, 231, 304, 310), (241, 240, 308, 309), (248, 226, 302, 305), (230, 217, 301, 303), (222, 239, 300, 307), (225, 245, 299, 298), (236, 220, 297, 296), (229, 228, 295, 294), (247, 246, 293, 292), (221, 237, 291, 290), (228, 216, 289, 295), (246, 225, 298, 293), (239, 238, 288, 300), (217, 229, 294, 301), (226, 247, 292, 302), (238, 221, 290, 288), (231, 230, 303, 304), (249, 248, 305, 306), (163, 162, 332, 329), (170, 151, 358, 359), (144, 179, 357, 340), (147, 161, 355, 333), (171, 170, 359, 335), (178, 155, 353, 356), (160, 146, 352, 354), (151, 169, 351, 358), (179, 178, 356, 357), (161, 160, 354, 355), (168, 150, 349, 350), (155, 177, 348, 353), (146, 159, 346, 352), (169, 168, 350, 351), (176, 154, 344, 347), (158, 145, 343, 345), (150, 167, 342, 349), (177, 176, 347, 348), (159, 158, 345, 346), (166, 149, 339, 341), (154, 175, 338, 344), (145, 157, 336, 343), (167, 166, 341, 342), (152, 171, 335, 334), (162, 147, 333, 332), (173, 172, 331, 330), (148, 163, 329, 328), (172, 152, 334, 331), (165, 164, 327, 326), (153, 173, 330, 325), (164, 148, 328, 327), (157, 156, 324, 336), (175, 174, 337, 338), (149, 165, 326, 339), (156, 144, 340, 324), (174, 153, 325, 337), (414, 413, 392, 393), (412, 411, 374, 375), (396, 398, 365, 382), (410, 400, 391, 370), (409, 402, 373, 361), (408, 396, 382, 383), (401, 406, 369, 390), (403, 397, 360, 372), (398, 399, 381, 365), (400, 401, 390, 391), (402, 403, 372, 373), (404, 405, 364, 380), (406, 407, 389, 369), (387, 386, 458, 459), (394, 371, 443, 466), (376, 362, 434, 448), (367, 385, 457, 439), (395, 394, 466, 467), (377, 376, 448, 449), (384, 366, 438, 456), (371, 393, 465, 443), (362, 375, 447, 434), (385, 384, 456, 457), (392, 370, 442, 464), (374, 361, 433, 446), (366, 383, 455, 438), (415, 408, 383, 366), (411, 409, 361, 374), (413, 410, 370, 392), (417, 416, 384, 385), (418, 412, 375, 362), (419, 414, 393, 371), (416, 415, 366, 384), (421, 420, 376, 377), (423, 422, 394, 395), (424, 417, 385, 367), (420, 418, 362, 376), (422, 419, 371, 394), (426, 425, 386, 387), (427, 421, 377, 363), (397, 423, 395, 360), (425, 424, 367, 386), (429, 428, 378, 379), (430, 426, 387, 368), (428, 427, 363, 378), (407, 431, 388, 389), (405, 429, 379, 364), (431, 430, 368, 388), (399, 404, 380, 381), (433, 432, 443, 442, 441, 440, 439, 438, 437, 436, 435, 434), (432, 433, 445, 444), (433, 434, 447, 446), (434, 435, 449, 448), (435, 436, 451, 450), (436, 437, 453, 452), (437, 438, 455, 454), (438, 439, 457, 456), (439, 440, 459, 458), (440, 441, 461, 460), (441, 442, 463, 462), (442, 443, 465, 464), (443, 432, 467, 466), (363, 377, 449, 435), (360, 395, 467, 432), (386, 367, 439, 458), (379, 378, 450, 451), (368, 387, 459, 440), (378, 363, 435, 450), (389, 388, 460, 461), (364, 379, 451, 436), (388, 368, 440, 460), (381, 380, 452, 453), (369, 389, 461, 441), (380, 364, 436, 452), (373, 372, 444, 445), (391, 390, 462, 463), (365, 381, 453, 437), (372, 360, 432, 444), (390, 369, 441, 462), (383, 382, 454, 455), (361, 373, 445, 433), (370, 391, 463, 442), (382, 365, 437, 454), (375, 374, 446, 447), (393, 392, 464, 465), (522, 521, 500, 501), (520, 519, 482, 483), (504, 506, 473, 490), (518, 508, 499, 478), (517, 510, 481, 469), (516, 504, 490, 491), (509, 514, 477, 498), (511, 505, 468, 480), (506, 507, 489, 473), (508, 509, 498, 499), (510, 511, 480, 481), (512, 513, 472, 488), (514, 515, 497, 477), (495, 494, 566, 567), (502, 479, 551, 574), (484, 470, 542, 556), (475, 493, 565, 547), (503, 502, 574, 575), (485, 484, 556, 557), (492, 474, 546, 564), (479, 501, 573, 551), (470, 483, 555, 542), (493, 492, 564, 565), (500, 478, 550, 572), (482, 469, 541, 554), (474, 491, 563, 546), (523, 516, 491, 474), (519, 517, 469, 482), (521, 518, 478, 500), (525, 524, 492, 493), (526, 520, 483, 470), (527, 522, 501, 479), (524, 523, 474, 492), (529, 528, 484, 485), (531, 530, 502, 503), (532, 525, 493, 475), (528, 526, 470, 484), (530, 527, 479, 502), (534, 533, 494, 495), (535, 529, 485, 471), (505, 531, 503, 468), (533, 532, 475, 494), (537, 536, 486, 487), (538, 534, 495, 476), (536, 535, 471, 486), (515, 539, 496, 497), (513, 537, 487, 472), (539, 538, 476, 496), (507, 512, 488, 489), (541, 540, 551, 550, 549, 548, 547, 546, 545, 544, 543, 542), (540, 541, 553, 552), (541, 542, 555, 554), (542, 543, 557, 556), (543, 544, 559, 558), (544, 545, 561, 560), (545, 546, 563, 562), (546, 547, 565, 564), (547, 548, 567, 566), (548, 549, 569, 568), (549, 550, 571, 570), (550, 551, 573, 572), (551, 540, 575, 574), (471, 485, 557, 543), (468, 503, 575, 540), (494, 475, 547, 566), (487, 486, 558, 559), (476, 495, 567, 548), (486, 471, 543, 558), (497, 496, 568, 569), (472, 487, 559, 544), (496, 476, 548, 568), (489, 488, 560, 561), (477, 497, 569, 549), (488, 472, 544, 560), (481, 480, 552, 553), (499, 498, 570, 571), (473, 489, 561, 545), (480, 468, 540, 552), (498, 477, 549, 570), (491, 490, 562, 563), (469, 481, 553, 541), (478, 499, 571, 550), (490, 473, 545, 562), (483, 482, 554, 555), (501, 500, 572, 573)])
me_cylinder_001.materials.append(mat_material_002)
me_cylinder_001.use_remesh_preserve_volume = False
me_cylinder_001.use_remesh_preserve_attributes = False
me_cylinder_001.use_mirror_vertex_groups = False
me_cylinder_001.update()

# ---- objects
ob_icosphere_005 = bpy.data.objects.new('Icosphere.005', me_icosphere_008)
ob_icosphere_004 = bpy.data.objects.new('Icosphere.004', me_icosphere_004)
ob_icosphere_003 = bpy.data.objects.new('Icosphere.003', me_icosphere_003)
ob_icosphere_002 = bpy.data.objects.new('Icosphere.002', me_icosphere_002)
ob_icosphere_001 = bpy.data.objects.new('Icosphere.001', me_icosphere_001)
ob_icosphere = bpy.data.objects.new('Icosphere', me_icosphere)
ob_cylinder = bpy.data.objects.new('Cylinder', me_cylinder_001)

# ---- transforms, parenting, visibility, modifiers, constraints
ob_icosphere_005.location = (0.2123, -1.174, 17.6)
ob_icosphere_005.rotation_euler = (-0.2797, -0.0, 0.0)
ob_icosphere_005.scale = (5.0, 5.0, 5.0)
ob_icosphere_005.lineart.crease_threshold = 0.0
ob_icosphere_004.location = (-3.202, -0.4078, 12.48)
ob_icosphere_004.rotation_euler = (-0.09113, 0.02246, -9.783)
ob_icosphere_004.scale = (2.5, 2.5, 2.5)
ob_icosphere_004.lineart.crease_threshold = 0.0
_m = ob_icosphere_004.modifiers.new('Subsurf', 'SUBSURF')
_m.uv_smooth = 'PRESERVE_CORNERS'
_m.quality = 0
_m.levels = 0
_m.render_levels = 0
_m.show_only_control_edges = False
ob_icosphere_003.location = (1.274, 1.845, 14.82)
ob_icosphere_003.rotation_euler = (2.639, -0.03063, 0.4841)
ob_icosphere_003.scale = (2.424, 2.424, 2.424)
ob_icosphere_003.lineart.crease_threshold = 0.0
_m = ob_icosphere_003.modifiers.new('Subsurf', 'SUBSURF')
_m.uv_smooth = 'PRESERVE_CORNERS'
_m.quality = 0
_m.levels = 0
_m.render_levels = 0
_m.show_only_control_edges = False
ob_icosphere_002.location = (3.367, 2.279, 14.59)
ob_icosphere_002.rotation_euler = (0.0, -0.0, -2.115)
ob_icosphere_002.scale = (2.3, 2.3, 2.3)
ob_icosphere_002.lineart.crease_threshold = 0.0
_m = ob_icosphere_002.modifiers.new('Subsurf', 'SUBSURF')
_m.uv_smooth = 'PRESERVE_CORNERS'
_m.quality = 0
_m.levels = 0
_m.render_levels = 0
_m.show_only_control_edges = False
ob_icosphere_001.location = (-3.716, -1.283, 13.56)
ob_icosphere_001.rotation_euler = (-3.061, -0.2318, -5.63)
ob_icosphere_001.scale = (2.923, 2.923, 2.923)
ob_icosphere_001.lineart.crease_threshold = 0.0
_m = ob_icosphere_001.modifiers.new('Subsurf', 'SUBSURF')
_m.uv_smooth = 'PRESERVE_CORNERS'
_m.quality = 0
_m.levels = 0
_m.render_levels = 0
_m.show_only_control_edges = False
ob_icosphere.location = (2.368, 1.646, 15.25)
ob_icosphere.rotation_euler = (0.0, -0.0, -1.136)
ob_icosphere.scale = (2.784, 2.784, 2.784)
ob_icosphere.lineart.crease_threshold = 0.0
_m = ob_icosphere.modifiers.new('Subsurf', 'SUBSURF')
_m.uv_smooth = 'PRESERVE_CORNERS'
_m.quality = 0
_m.levels = 0
_m.render_levels = 0
_m.show_only_control_edges = False
ob_cylinder.location = (-0.2644, -0.5173, 1.746)
ob_cylinder.rotation_euler = (0.0, -0.0, -1.136)
ob_cylinder.scale = (1.066, 1.066, 1.242)
ob_cylinder.lineart.crease_threshold = 0.0
_m = ob_cylinder.modifiers.new('Subsurf', 'SUBSURF')
_m.uv_smooth = 'PRESERVE_CORNERS'
_m.quality = 0
_m.levels = 0
_m.render_levels = 0
_m.show_only_control_edges = False

# ---- collection membership
col_collection_1.objects.link(ob_icosphere_005)
col_collection_1.objects.link(ob_icosphere_004)
col_collection_1.objects.link(ob_icosphere_003)
col_collection_1.objects.link(ob_icosphere_002)
col_collection_1.objects.link(ob_icosphere_001)
col_collection_1.objects.link(ob_icosphere)
col_collection_1.objects.link(ob_cylinder)

# ---- scene / render settings (as saved in the file)
scene.frame_start = 1; scene.frame_end = 250; scene.frame_set(1)
scene.render.engine = 'CYCLES'
scene.render.resolution_percentage = 50
scene.render.dither_intensity = 0.0
scene.cycles.use_denoising = False
scene.cycles.samples = 20
scene.cycles.sampling_pattern = 'TABULATED_SOBOL'
scene.cycles.light_sampling_threshold = 0.0
scene.cycles.use_adaptive_sampling = False
scene.cycles.use_light_tree = False
scene.cycles.blur_glossy = 0.0
scene.cycles.sample_clamp_indirect = 0.0
scene.view_settings.view_transform = 'Standard'
bpy.context.view_layer.update()

# ---- added for rendering (the .blend has no active camera and no usable light): camera, sun
cam_auto = bpy.data.cameras.new('AutoCamera')
cam_auto.lens = 50.0
cam_auto.sensor_width = 36.0
cam_auto.clip_end = 1000.0
ob_auto_camera = bpy.data.objects.new('AutoCamera', cam_auto)
scene.collection.objects.link(ob_auto_camera)
ob_auto_camera.location = (25.8166, -31.8628, 32.2399)
ob_auto_camera.rotation_euler = (1.09748, -7.21219e-08, 0.694738)
scene.camera = ob_auto_camera
light_auto_sun = bpy.data.lights.new('AutoSun', 'SUN')
light_auto_sun.energy = 3.0
light_auto_sun.angle = 0.0523599
ob_auto_sun = bpy.data.objects.new('AutoSun', light_auto_sun)
scene.collection.objects.link(ob_auto_sun)
ob_auto_sun.rotation_euler = (0.872665, 0.174533, 0.523599)
bpy.context.view_layer.update()
